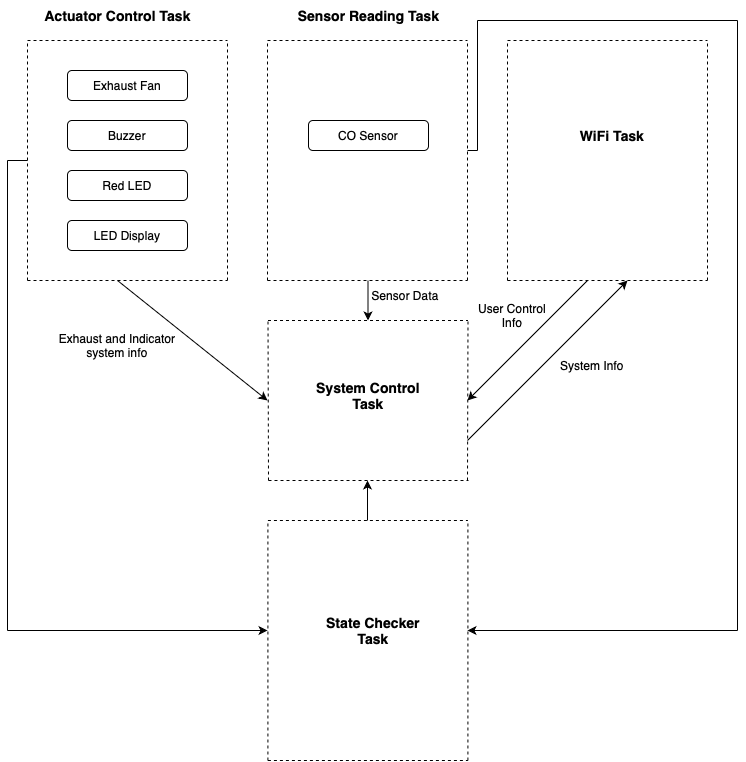

The diagram above was exported from draw.io. Its source (the exported page's mxGraphModel, read from the mxfile embedded in the PNG):
<mxGraphModel dx="1122" dy="761" grid="1" gridSize="10" guides="1" tooltips="1" connect="1" arrows="1" fold="1" page="1" pageScale="1" pageWidth="827" pageHeight="1169" math="0" shadow="0">
  <root>
    <mxCell id="0" />
    <mxCell id="1" parent="0" />
    <mxCell id="44KM-aOYQUfpQ1ZD3RE0-1" value="Exhaust Fan" style="rounded=1;whiteSpace=wrap;html=1;" vertex="1" parent="1">
      <mxGeometry x="120" y="110" width="120" height="30" as="geometry" />
    </mxCell>
    <mxCell id="44KM-aOYQUfpQ1ZD3RE0-2" value="Buzzer" style="rounded=1;whiteSpace=wrap;html=1;" vertex="1" parent="1">
      <mxGeometry x="120" y="160" width="120" height="30" as="geometry" />
    </mxCell>
    <mxCell id="44KM-aOYQUfpQ1ZD3RE0-3" value="Red LED" style="rounded=1;whiteSpace=wrap;html=1;" vertex="1" parent="1">
      <mxGeometry x="120" y="210" width="120" height="30" as="geometry" />
    </mxCell>
    <mxCell id="44KM-aOYQUfpQ1ZD3RE0-5" value="LED Display" style="rounded=1;whiteSpace=wrap;html=1;" vertex="1" parent="1">
      <mxGeometry x="120" y="260" width="120" height="30" as="geometry" />
    </mxCell>
    <mxCell id="44KM-aOYQUfpQ1ZD3RE0-6" value="CO Sensor" style="rounded=1;whiteSpace=wrap;html=1;" vertex="1" parent="1">
      <mxGeometry x="361" y="160" width="120" height="30" as="geometry" />
    </mxCell>
    <mxCell id="44KM-aOYQUfpQ1ZD3RE0-8" value="" style="endArrow=none;dashed=1;html=1;rounded=0;" edge="1" parent="1">
      <mxGeometry width="50" height="50" relative="1" as="geometry">
        <mxPoint x="80" y="80" as="sourcePoint" />
        <mxPoint x="280" y="80" as="targetPoint" />
      </mxGeometry>
    </mxCell>
    <mxCell id="44KM-aOYQUfpQ1ZD3RE0-10" value="" style="endArrow=none;dashed=1;html=1;rounded=0;" edge="1" parent="1">
      <mxGeometry width="50" height="50" relative="1" as="geometry">
        <mxPoint x="80" y="320" as="sourcePoint" />
        <mxPoint x="280" y="320" as="targetPoint" />
      </mxGeometry>
    </mxCell>
    <mxCell id="44KM-aOYQUfpQ1ZD3RE0-11" value="" style="endArrow=none;dashed=1;html=1;rounded=0;" edge="1" parent="1">
      <mxGeometry width="50" height="50" relative="1" as="geometry">
        <mxPoint x="280" y="320" as="sourcePoint" />
        <mxPoint x="280" y="80" as="targetPoint" />
      </mxGeometry>
    </mxCell>
    <mxCell id="44KM-aOYQUfpQ1ZD3RE0-12" value="" style="endArrow=none;dashed=1;html=1;rounded=0;" edge="1" parent="1">
      <mxGeometry width="50" height="50" relative="1" as="geometry">
        <mxPoint x="80" y="320" as="sourcePoint" />
        <mxPoint x="80" y="80" as="targetPoint" />
      </mxGeometry>
    </mxCell>
    <mxCell id="44KM-aOYQUfpQ1ZD3RE0-13" value="" style="endArrow=none;dashed=1;html=1;rounded=0;" edge="1" parent="1">
      <mxGeometry width="50" height="50" relative="1" as="geometry">
        <mxPoint x="320" y="80" as="sourcePoint" />
        <mxPoint x="520" y="80" as="targetPoint" />
      </mxGeometry>
    </mxCell>
    <mxCell id="44KM-aOYQUfpQ1ZD3RE0-14" value="" style="endArrow=none;dashed=1;html=1;rounded=0;" edge="1" parent="1">
      <mxGeometry width="50" height="50" relative="1" as="geometry">
        <mxPoint x="320" y="320" as="sourcePoint" />
        <mxPoint x="520" y="320" as="targetPoint" />
      </mxGeometry>
    </mxCell>
    <mxCell id="44KM-aOYQUfpQ1ZD3RE0-15" value="" style="endArrow=none;dashed=1;html=1;rounded=0;" edge="1" parent="1">
      <mxGeometry width="50" height="50" relative="1" as="geometry">
        <mxPoint x="520" y="320" as="sourcePoint" />
        <mxPoint x="520" y="80" as="targetPoint" />
      </mxGeometry>
    </mxCell>
    <mxCell id="44KM-aOYQUfpQ1ZD3RE0-16" value="" style="endArrow=none;dashed=1;html=1;rounded=0;" edge="1" parent="1">
      <mxGeometry width="50" height="50" relative="1" as="geometry">
        <mxPoint x="320" y="320" as="sourcePoint" />
        <mxPoint x="320" y="80" as="targetPoint" />
      </mxGeometry>
    </mxCell>
    <mxCell id="44KM-aOYQUfpQ1ZD3RE0-17" value="" style="endArrow=none;dashed=1;html=1;rounded=0;" edge="1" parent="1">
      <mxGeometry width="50" height="50" relative="1" as="geometry">
        <mxPoint x="560" y="80" as="sourcePoint" />
        <mxPoint x="760" y="80" as="targetPoint" />
      </mxGeometry>
    </mxCell>
    <mxCell id="44KM-aOYQUfpQ1ZD3RE0-18" value="" style="endArrow=none;dashed=1;html=1;rounded=0;" edge="1" parent="1">
      <mxGeometry width="50" height="50" relative="1" as="geometry">
        <mxPoint x="560" y="320" as="sourcePoint" />
        <mxPoint x="760" y="320" as="targetPoint" />
      </mxGeometry>
    </mxCell>
    <mxCell id="44KM-aOYQUfpQ1ZD3RE0-19" value="" style="endArrow=none;dashed=1;html=1;rounded=0;" edge="1" parent="1">
      <mxGeometry width="50" height="50" relative="1" as="geometry">
        <mxPoint x="760" y="320" as="sourcePoint" />
        <mxPoint x="760" y="80" as="targetPoint" />
      </mxGeometry>
    </mxCell>
    <mxCell id="44KM-aOYQUfpQ1ZD3RE0-20" value="" style="endArrow=none;dashed=1;html=1;rounded=0;" edge="1" parent="1">
      <mxGeometry width="50" height="50" relative="1" as="geometry">
        <mxPoint x="560" y="320" as="sourcePoint" />
        <mxPoint x="560" y="80" as="targetPoint" />
      </mxGeometry>
    </mxCell>
    <mxCell id="44KM-aOYQUfpQ1ZD3RE0-21" value="&lt;font style=&quot;font-size: 14px;&quot;&gt;&lt;b&gt;WiFi Task&lt;/b&gt;&lt;/font&gt;" style="text;html=1;align=center;verticalAlign=middle;whiteSpace=wrap;rounded=0;" vertex="1" parent="1">
      <mxGeometry x="620" y="160" width="90" height="30" as="geometry" />
    </mxCell>
    <mxCell id="44KM-aOYQUfpQ1ZD3RE0-22" value="" style="endArrow=none;dashed=1;html=1;rounded=0;" edge="1" parent="1">
      <mxGeometry width="50" height="50" relative="1" as="geometry">
        <mxPoint x="320.5" y="360" as="sourcePoint" />
        <mxPoint x="520.5" y="360" as="targetPoint" />
      </mxGeometry>
    </mxCell>
    <mxCell id="44KM-aOYQUfpQ1ZD3RE0-23" value="" style="endArrow=none;dashed=1;html=1;rounded=0;" edge="1" parent="1">
      <mxGeometry width="50" height="50" relative="1" as="geometry">
        <mxPoint x="321" y="520" as="sourcePoint" />
        <mxPoint x="521" y="520" as="targetPoint" />
      </mxGeometry>
    </mxCell>
    <mxCell id="44KM-aOYQUfpQ1ZD3RE0-24" value="" style="endArrow=none;dashed=1;html=1;rounded=0;" edge="1" parent="1">
      <mxGeometry width="50" height="50" relative="1" as="geometry">
        <mxPoint x="520" y="520" as="sourcePoint" />
        <mxPoint x="520.5" y="360" as="targetPoint" />
      </mxGeometry>
    </mxCell>
    <mxCell id="44KM-aOYQUfpQ1ZD3RE0-25" value="" style="endArrow=none;dashed=1;html=1;rounded=0;" edge="1" parent="1">
      <mxGeometry width="50" height="50" relative="1" as="geometry">
        <mxPoint x="321" y="520" as="sourcePoint" />
        <mxPoint x="320.5" y="360" as="targetPoint" />
      </mxGeometry>
    </mxCell>
    <mxCell id="44KM-aOYQUfpQ1ZD3RE0-26" value="&lt;font style=&quot;font-size: 14px;&quot;&gt;&lt;b&gt;System Control Task&lt;/b&gt;&lt;/font&gt;" style="text;html=1;align=center;verticalAlign=middle;whiteSpace=wrap;rounded=0;" vertex="1" parent="1">
      <mxGeometry x="366.25" y="420" width="109.5" height="30" as="geometry" />
    </mxCell>
    <mxCell id="44KM-aOYQUfpQ1ZD3RE0-27" value="Exhaust and Indicator system info" style="text;html=1;align=center;verticalAlign=middle;whiteSpace=wrap;rounded=0;" vertex="1" parent="1">
      <mxGeometry x="110" y="370" width="120" height="30" as="geometry" />
    </mxCell>
    <mxCell id="44KM-aOYQUfpQ1ZD3RE0-28" value="" style="endArrow=classic;html=1;rounded=0;" edge="1" parent="1">
      <mxGeometry width="50" height="50" relative="1" as="geometry">
        <mxPoint x="170" y="320" as="sourcePoint" />
        <mxPoint x="320" y="440" as="targetPoint" />
      </mxGeometry>
    </mxCell>
    <mxCell id="44KM-aOYQUfpQ1ZD3RE0-29" value="" style="endArrow=classic;html=1;rounded=0;" edge="1" parent="1">
      <mxGeometry width="50" height="50" relative="1" as="geometry">
        <mxPoint x="420.5" y="320" as="sourcePoint" />
        <mxPoint x="420.5" y="360" as="targetPoint" />
      </mxGeometry>
    </mxCell>
    <mxCell id="44KM-aOYQUfpQ1ZD3RE0-30" value="" style="endArrow=classic;html=1;rounded=0;" edge="1" parent="1">
      <mxGeometry width="50" height="50" relative="1" as="geometry">
        <mxPoint x="640" y="320" as="sourcePoint" />
        <mxPoint x="520" y="440" as="targetPoint" />
      </mxGeometry>
    </mxCell>
    <mxCell id="44KM-aOYQUfpQ1ZD3RE0-31" value="Sensor Data" style="text;html=1;align=center;verticalAlign=middle;whiteSpace=wrap;rounded=0;" vertex="1" parent="1">
      <mxGeometry x="420" y="320" width="76" height="30" as="geometry" />
    </mxCell>
    <mxCell id="44KM-aOYQUfpQ1ZD3RE0-32" value="" style="endArrow=classic;html=1;rounded=0;" edge="1" parent="1">
      <mxGeometry width="50" height="50" relative="1" as="geometry">
        <mxPoint x="520" y="480" as="sourcePoint" />
        <mxPoint x="680" y="320" as="targetPoint" />
      </mxGeometry>
    </mxCell>
    <mxCell id="44KM-aOYQUfpQ1ZD3RE0-33" value="User Control Info" style="text;html=1;align=center;verticalAlign=middle;whiteSpace=wrap;rounded=0;" vertex="1" parent="1">
      <mxGeometry x="530" y="340" width="70" height="30" as="geometry" />
    </mxCell>
    <mxCell id="44KM-aOYQUfpQ1ZD3RE0-34" value="System Info" style="text;html=1;align=center;verticalAlign=middle;whiteSpace=wrap;rounded=0;" vertex="1" parent="1">
      <mxGeometry x="610" y="390" width="70" height="30" as="geometry" />
    </mxCell>
    <mxCell id="44KM-aOYQUfpQ1ZD3RE0-35" value="&lt;font style=&quot;font-size: 14px;&quot;&gt;&lt;b&gt;Actuator Control Task&lt;/b&gt;&lt;/font&gt;" style="text;html=1;align=center;verticalAlign=middle;whiteSpace=wrap;rounded=0;" vertex="1" parent="1">
      <mxGeometry x="92.5" y="40" width="155" height="30" as="geometry" />
    </mxCell>
    <mxCell id="44KM-aOYQUfpQ1ZD3RE0-36" value="&lt;font style=&quot;font-size: 14px;&quot;&gt;&lt;b&gt;Sensor Reading Task&lt;/b&gt;&lt;/font&gt;" style="text;html=1;align=center;verticalAlign=middle;whiteSpace=wrap;rounded=0;" vertex="1" parent="1">
      <mxGeometry x="343.5" y="40" width="155" height="30" as="geometry" />
    </mxCell>
    <mxCell id="44KM-aOYQUfpQ1ZD3RE0-37" value="" style="endArrow=none;dashed=1;html=1;rounded=0;" edge="1" parent="1">
      <mxGeometry width="50" height="50" relative="1" as="geometry">
        <mxPoint x="320.40999999999997" y="560" as="sourcePoint" />
        <mxPoint x="520.41" y="560" as="targetPoint" />
      </mxGeometry>
    </mxCell>
    <mxCell id="44KM-aOYQUfpQ1ZD3RE0-38" value="" style="endArrow=none;dashed=1;html=1;rounded=0;" edge="1" parent="1">
      <mxGeometry width="50" height="50" relative="1" as="geometry">
        <mxPoint x="320.40999999999997" y="800" as="sourcePoint" />
        <mxPoint x="520.41" y="800" as="targetPoint" />
      </mxGeometry>
    </mxCell>
    <mxCell id="44KM-aOYQUfpQ1ZD3RE0-39" value="" style="endArrow=none;dashed=1;html=1;rounded=0;" edge="1" parent="1">
      <mxGeometry width="50" height="50" relative="1" as="geometry">
        <mxPoint x="520.41" y="800" as="sourcePoint" />
        <mxPoint x="520.41" y="560" as="targetPoint" />
      </mxGeometry>
    </mxCell>
    <mxCell id="44KM-aOYQUfpQ1ZD3RE0-40" value="" style="endArrow=none;dashed=1;html=1;rounded=0;" edge="1" parent="1">
      <mxGeometry width="50" height="50" relative="1" as="geometry">
        <mxPoint x="320.40999999999997" y="800" as="sourcePoint" />
        <mxPoint x="320.40999999999997" y="560" as="targetPoint" />
      </mxGeometry>
    </mxCell>
    <mxCell id="44KM-aOYQUfpQ1ZD3RE0-41" value="&lt;b&gt;&lt;font style=&quot;font-size: 14px;&quot;&gt;State Checker Task&lt;/font&gt;&lt;/b&gt;" style="text;html=1;align=center;verticalAlign=middle;whiteSpace=wrap;rounded=0;" vertex="1" parent="1">
      <mxGeometry x="366.25" y="640" width="119.59" height="60" as="geometry" />
    </mxCell>
    <mxCell id="44KM-aOYQUfpQ1ZD3RE0-42" value="" style="endArrow=classic;html=1;rounded=0;" edge="1" parent="1">
      <mxGeometry width="50" height="50" relative="1" as="geometry">
        <mxPoint x="60" y="670" as="sourcePoint" />
        <mxPoint x="320" y="670" as="targetPoint" />
      </mxGeometry>
    </mxCell>
    <mxCell id="44KM-aOYQUfpQ1ZD3RE0-43" value="" style="endArrow=none;html=1;rounded=0;" edge="1" parent="1">
      <mxGeometry width="50" height="50" relative="1" as="geometry">
        <mxPoint x="60" y="670" as="sourcePoint" />
        <mxPoint x="60" y="200" as="targetPoint" />
        <Array as="points">
          <mxPoint x="60" y="500" />
        </Array>
      </mxGeometry>
    </mxCell>
    <mxCell id="44KM-aOYQUfpQ1ZD3RE0-44" value="" style="endArrow=none;html=1;rounded=0;" edge="1" parent="1">
      <mxGeometry width="50" height="50" relative="1" as="geometry">
        <mxPoint x="60" y="200" as="sourcePoint" />
        <mxPoint x="80" y="200" as="targetPoint" />
      </mxGeometry>
    </mxCell>
    <mxCell id="44KM-aOYQUfpQ1ZD3RE0-45" value="" style="endArrow=classic;html=1;rounded=0;" edge="1" parent="1">
      <mxGeometry width="50" height="50" relative="1" as="geometry">
        <mxPoint x="790" y="670" as="sourcePoint" />
        <mxPoint x="520" y="670" as="targetPoint" />
      </mxGeometry>
    </mxCell>
    <mxCell id="44KM-aOYQUfpQ1ZD3RE0-46" value="" style="endArrow=none;html=1;rounded=0;" edge="1" parent="1">
      <mxGeometry width="50" height="50" relative="1" as="geometry">
        <mxPoint x="790" y="670" as="sourcePoint" />
        <mxPoint x="790" y="60" as="targetPoint" />
      </mxGeometry>
    </mxCell>
    <mxCell id="44KM-aOYQUfpQ1ZD3RE0-47" value="" style="endArrow=none;html=1;rounded=0;" edge="1" parent="1">
      <mxGeometry width="50" height="50" relative="1" as="geometry">
        <mxPoint x="530" y="60" as="sourcePoint" />
        <mxPoint x="790" y="60" as="targetPoint" />
      </mxGeometry>
    </mxCell>
    <mxCell id="44KM-aOYQUfpQ1ZD3RE0-48" value="" style="endArrow=none;html=1;rounded=0;" edge="1" parent="1">
      <mxGeometry width="50" height="50" relative="1" as="geometry">
        <mxPoint x="530" y="190" as="sourcePoint" />
        <mxPoint x="530" y="60" as="targetPoint" />
      </mxGeometry>
    </mxCell>
    <mxCell id="44KM-aOYQUfpQ1ZD3RE0-49" value="" style="endArrow=none;html=1;rounded=0;" edge="1" parent="1">
      <mxGeometry width="50" height="50" relative="1" as="geometry">
        <mxPoint x="520" y="190" as="sourcePoint" />
        <mxPoint x="530" y="190" as="targetPoint" />
      </mxGeometry>
    </mxCell>
    <mxCell id="44KM-aOYQUfpQ1ZD3RE0-50" value="" style="endArrow=classic;html=1;rounded=0;" edge="1" parent="1">
      <mxGeometry width="50" height="50" relative="1" as="geometry">
        <mxPoint x="420" y="560" as="sourcePoint" />
        <mxPoint x="420" y="520" as="targetPoint" />
      </mxGeometry>
    </mxCell>
  </root>
</mxGraphModel>